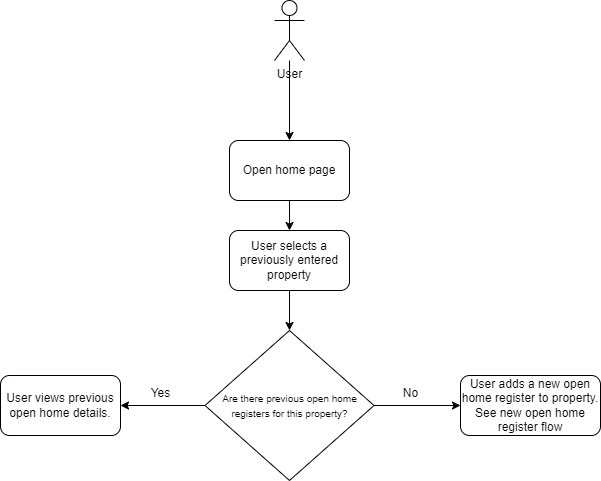

The diagram above was exported from draw.io. Its source (the exported page's mxGraphModel, read from the mxfile embedded in the PNG):
<mxGraphModel dx="902" dy="297" grid="1" gridSize="10" guides="1" tooltips="1" connect="1" arrows="1" fold="1" page="1" pageScale="1" pageWidth="850" pageHeight="1100" math="0" shadow="0">
  <root>
    <mxCell id="0" />
    <mxCell id="1" parent="0" />
    <mxCell id="Ltvoup9ApSQ8xweXPyZZ-1" style="edgeStyle=orthogonalEdgeStyle;rounded=0;orthogonalLoop=1;jettySize=auto;html=1;" parent="1" source="Ltvoup9ApSQ8xweXPyZZ-2" target="Ltvoup9ApSQ8xweXPyZZ-5" edge="1">
      <mxGeometry relative="1" as="geometry" />
    </mxCell>
    <mxCell id="Ltvoup9ApSQ8xweXPyZZ-2" value="User" style="shape=umlActor;verticalLabelPosition=bottom;verticalAlign=top;html=1;outlineConnect=0;" parent="1" vertex="1">
      <mxGeometry x="384" y="90" width="30" height="60" as="geometry" />
    </mxCell>
    <mxCell id="Ltvoup9ApSQ8xweXPyZZ-3" style="edgeStyle=orthogonalEdgeStyle;rounded=0;orthogonalLoop=1;jettySize=auto;html=1;entryX=0.5;entryY=0;entryDx=0;entryDy=0;" parent="1" source="Ltvoup9ApSQ8xweXPyZZ-5" target="Ltvoup9ApSQ8xweXPyZZ-8" edge="1">
      <mxGeometry relative="1" as="geometry" />
    </mxCell>
    <mxCell id="Ltvoup9ApSQ8xweXPyZZ-5" value="Open home page" style="rounded=1;whiteSpace=wrap;html=1;" parent="1" vertex="1">
      <mxGeometry x="339" y="230" width="120" height="60" as="geometry" />
    </mxCell>
    <mxCell id="Ltvoup9ApSQ8xweXPyZZ-30" value="" style="edgeStyle=orthogonalEdgeStyle;rounded=0;orthogonalLoop=1;jettySize=auto;html=1;" parent="1" source="Ltvoup9ApSQ8xweXPyZZ-8" target="Ltvoup9ApSQ8xweXPyZZ-29" edge="1">
      <mxGeometry relative="1" as="geometry" />
    </mxCell>
    <mxCell id="Ltvoup9ApSQ8xweXPyZZ-8" value="User selects a previously entered property" style="rounded=1;whiteSpace=wrap;html=1;" parent="1" vertex="1">
      <mxGeometry x="339" y="320" width="120" height="60" as="geometry" />
    </mxCell>
    <mxCell id="Ltvoup9ApSQ8xweXPyZZ-12" value="User views previous open home details." style="rounded=1;whiteSpace=wrap;html=1;" parent="1" vertex="1">
      <mxGeometry x="110" y="465" width="120" height="60" as="geometry" />
    </mxCell>
    <mxCell id="Ltvoup9ApSQ8xweXPyZZ-31" value="" style="edgeStyle=orthogonalEdgeStyle;rounded=0;orthogonalLoop=1;jettySize=auto;html=1;" parent="1" source="Ltvoup9ApSQ8xweXPyZZ-29" target="Ltvoup9ApSQ8xweXPyZZ-12" edge="1">
      <mxGeometry relative="1" as="geometry" />
    </mxCell>
    <mxCell id="Ltvoup9ApSQ8xweXPyZZ-33" value="" style="edgeStyle=orthogonalEdgeStyle;rounded=0;orthogonalLoop=1;jettySize=auto;html=1;" parent="1" source="Ltvoup9ApSQ8xweXPyZZ-29" target="Ltvoup9ApSQ8xweXPyZZ-32" edge="1">
      <mxGeometry relative="1" as="geometry" />
    </mxCell>
    <mxCell id="Ltvoup9ApSQ8xweXPyZZ-29" value="&lt;font style=&quot;font-size: 10px;&quot;&gt;Are there previous open home registers for this property?&lt;/font&gt;" style="rhombus;whiteSpace=wrap;html=1;" parent="1" vertex="1">
      <mxGeometry x="314.5" y="420" width="169" height="150" as="geometry" />
    </mxCell>
    <mxCell id="Ltvoup9ApSQ8xweXPyZZ-32" value="User adds a new open home register to property. See new open home register flow" style="rounded=1;whiteSpace=wrap;html=1;" parent="1" vertex="1">
      <mxGeometry x="570" y="465" width="140" height="60" as="geometry" />
    </mxCell>
    <mxCell id="Ltvoup9ApSQ8xweXPyZZ-34" value="Yes" style="text;html=1;align=center;verticalAlign=middle;resizable=0;points=[];autosize=1;strokeColor=none;fillColor=none;" parent="1" vertex="1">
      <mxGeometry x="250" y="468" width="40" height="30" as="geometry" />
    </mxCell>
    <mxCell id="Ltvoup9ApSQ8xweXPyZZ-35" value="No" style="text;html=1;align=center;verticalAlign=middle;resizable=0;points=[];autosize=1;strokeColor=none;fillColor=none;" parent="1" vertex="1">
      <mxGeometry x="500" y="468" width="40" height="30" as="geometry" />
    </mxCell>
  </root>
</mxGraphModel>